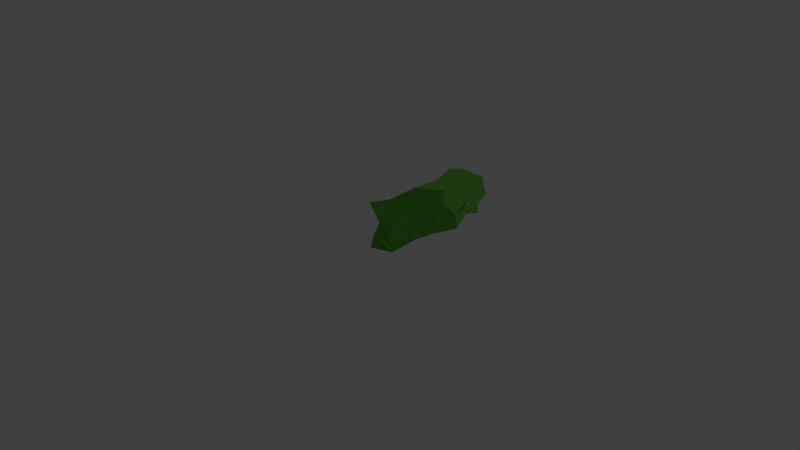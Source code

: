 # Source: line3.blend  (saved by Blender 2.79.0; exported with 4.5.12 LTS)
import bpy
from mathutils import Matrix  # noqa: F401  (used for matrix-valued properties, if any)

bpy.ops.wm.read_factory_settings(use_empty=True)
scene = bpy.context.scene
scene.name = 'Scene'

# ---- collections
col_collection_1 = bpy.data.collections.new('Collection 1'); scene.collection.children.link(col_collection_1)
col_collection_20 = bpy.data.collections.new('Collection 20'); scene.collection.children.link(col_collection_20)
col_collection_20.hide_render = True
col_collection_20.hide_viewport = True

# ---- materials (node trees are filled in below, after node groups)
mat_material = bpy.data.materials.new('Material')
mat_material.alpha_threshold = 0.0
mat_material.use_transparent_shadow = False
mat_material.diffuse_color = (0.2534, 0.814, 0.1182, 1.0)
mat_material.roughness = 0.5
mat_material.specular_intensity = 0.0
mat_material.line_color = (0.0, 0.0, 0.0, 1.0)

# ---- material node trees

# ---- world
world_world = bpy.data.worlds.new('World'); scene.world = world_world
world_world.color = (0.05088, 0.05088, 0.05088)
world_world.use_sun_shadow = False
world_world.sun_shadow_jitter_overblur = 0.0
world_world.cycles.sampling_method = 'MANUAL'

# ---- cameras
cam_camera = bpy.data.cameras.new('Camera')
cam_camera.clip_end = 100.0
cam_camera.lens = 35.0
cam_camera.sensor_width = 32.0
cam_camera.sensor_height = 18.0
cam_camera.ortho_scale = 7.314
cam_camera.dof.focus_distance = 0.0
cam_camera.dof.aperture_fstop = 128.0

# ---- lights
light_lamp = bpy.data.lights.new('Lamp', 'POINT')
light_lamp.transmission_factor = 0.0
light_lamp.cutoff_distance = 30.0
light_lamp.energy = 100.0
light_lamp.shadow_buffer_clip_start = 1.001
light_lamp.shadow_soft_size = 0.1
light_lamp.shadow_maximum_resolution = 0.006
light_lamp.use_absolute_resolution = True

# ---- meshes
me_cube = bpy.data.meshes.new('Cube')
me_cube.from_pydata([(0.4009, 0.9828, 0.01721), (0.4195, -0.6689, -0.001357), (-0.4692, -0.7187, -0.0511), (-0.4052, 0.9902, 0.008942), (0.3489, 0.7618, 0.0692), (0.4804, 0.5235, -0.06223), (0.424, 0.07403, 0.004588), (0.3909, -0.2478, 0.02171), (-0.3702, 0.05305, 0.0566), (-0.4483, 0.2853, -0.03018), (-0.404, 0.5692, 0.02213), (0.3976, 0.7565, 0.5694), (0.4557, 0.5235, 0.6153), (0.4166, 0.2853, 0.5763), (0.4696, 0.0471, 0.6292), (0.3622, -0.1911, 0.5218), (0.4362, -0.6745, 0.579), (-0.4019, -0.4147, 0.5539), (-0.4224, 0.0607, 0.5759), (-0.3956, 0.4805, 0.5675), (-0.4857, 0.7618, 0.6453), (0.3922, 0.9741, 0.1444), (0.5059, 1.088, 0.2889), (0.4437, 1.016, 0.5576), (0.4821, -0.7315, 0.1444), (0.3973, -0.6396, 0.3479), (-0.4197, -0.6691, 0.1444), (-0.3487, -0.5982, 0.2889), (-0.4761, -0.7236, 0.6098), (-0.4774, 1.059, 0.2889), (-0.4336, 0.9885, 0.589), (-0.4396, -0.4781, -0.01788), (-0.3852, -0.1937, 0.4126), (-0.3538, -0.1911, 0.1444), (-0.4336, 0.0471, 0.2889), (-0.4712, 0.2649, 0.1252), (-0.3355, 0.3075, 0.3162), (-0.4672, 0.7276, 0.3178), (-0.4452, 0.7618, 0.1444), (0.4132, 0.7618, 0.2889), (0.2687, 0.7618, 0.1444), (0.5332, 0.5243, 0.3275), (0.4078, 0.5235, 0.1444), (0.4321, 0.2632, 0.3887), (0.4181, 0.2853, 0.1444), (0.5664, 0.0471, 0.4333), (0.5097, 0.02874, 0.3341), (0.521, 0.0471, 0.1444), (0.3008, -0.4263, 0.4066), (0.4185, -0.1911, 0.1444), (0.3697, -0.4294, 0.2889), (0.5114, -0.4294, 0.1444), (0.4181, 0.9789, 0.02108), (0.4195, -0.6689, -0.001357), (-0.4692, -0.7187, -0.0511), (-0.4119, 0.9937, 0.006281), (0.3744, 0.7618, 0.08754), (0.4804, 0.5235, -0.06223), (0.424, 0.07403, 0.004588), (0.3909, -0.2478, 0.02171), (-0.3702, 0.05305, 0.0566), (-0.4483, 0.2853, -0.03018), (-0.4039, 0.566, 0.02132), (0.4065, 0.7623, 0.5635), (0.4557, 0.5235, 0.6153), (0.4166, 0.2853, 0.5763), (0.4696, 0.0471, 0.6292), (0.3622, -0.1911, 0.5218), (0.4362, -0.6745, 0.579), (-0.4019, -0.4147, 0.5539), (-0.4224, 0.0607, 0.5759), (-0.3957, 0.4811, 0.5678), (-0.4857, 0.7618, 0.6453), (0.4181, 0.9633, 0.1444), (0.4181, 1.124, 0.2889), (0.4172, 1.037, 0.5582), (0.4821, -0.7315, 0.1444), (0.3973, -0.6396, 0.3479), (-0.4197, -0.6691, 0.1444), (-0.3487, -0.5982, 0.2889), (-0.4761, -0.7236, 0.6098), (-0.4339, 0.9841, 0.5826), (-0.4396, -0.4781, -0.01788), (-0.3852, -0.1937, 0.4126), (-0.3538, -0.1911, 0.1444), (-0.4336, 0.0471, 0.2889), (-0.4712, 0.2649, 0.1252), (-0.3355, 0.3075, 0.3162), (-0.4672, 0.7276, 0.3178), (-0.4529, 1.046, 0.2134), (0.4132, 0.7618, 0.2889), (0.2687, 0.7618, 0.1444), (0.533, 0.5235, 0.3271), (0.4078, 0.5235, 0.1444), (0.4321, 0.2632, 0.3887), (0.4181, 0.2853, 0.1444), (0.5664, 0.0471, 0.4333), (0.5097, 0.02874, 0.3341), (0.521, 0.0471, 0.1444), (0.3008, -0.4263, 0.4066), (0.4185, -0.1911, 0.1444), (0.3697, -0.4294, 0.2889), (0.5114, -0.4294, 0.1444)], [], [(16, 25, 48), (16, 28, 25), (18, 19, 36), (19, 13, 12), (18, 15, 14), (6, 8, 9), (7, 8, 6), (7, 31, 8), (48, 50, 46), (46, 49, 47), (37, 38, 35), (35, 10, 9), (8, 35, 9), (32, 18, 34), (31, 33, 8), (26, 31, 2), (38, 3, 10), (37, 30, 29), (68, 77, 99), (68, 80, 77), (70, 71, 87), (71, 65, 64), (70, 67, 66), (58, 60, 61), (59, 60, 58), (59, 82, 60), (99, 101, 97), (97, 100, 98), (88, 89, 86), (86, 62, 61), (60, 86, 61), (83, 70, 85), (82, 84, 60), (78, 82, 54), (89, 55, 62), (88, 81, 89), (37, 36, 19, 20), (17, 28, 16), (37, 20, 30), (21, 0, 3), (17, 18, 32), (13, 43, 41, 12), (11, 12, 41), (45, 43, 13, 14), (48, 45, 14, 15), (11, 23, 30, 20), (15, 16, 48), (19, 12, 11, 20), (18, 14, 13, 19), (17, 16, 15, 18), (3, 0, 4, 10), (10, 5, 6, 9), (4, 5, 10), (50, 51, 49, 46), (49, 51, 7), (49, 7, 6, 47), (46, 47, 44, 43), (46, 45, 48), (44, 47, 6), (6, 5, 42, 44), (43, 45, 46), (43, 44, 42, 41), (42, 5, 4, 40), (42, 40, 39, 41), (4, 0, 21, 40), (39, 11, 41), (39, 40, 21, 22), (39, 22, 23, 11), (35, 33, 32, 34), (10, 35, 38), (35, 36, 37), (34, 36, 35), (34, 18, 36), (33, 35, 8), (32, 33, 31, 17), (31, 26, 27, 17), (29, 30, 23, 22), (27, 28, 17), (29, 22, 21, 3), (3, 38, 37, 29), (26, 2, 1, 24), (26, 24, 25, 27), (1, 7, 51, 24), (25, 28, 27), (25, 24, 51, 50), (82, 59, 53, 54), (50, 48, 25), (55, 89, 73, 52), (69, 80, 68), (88, 72, 81), (88, 87, 71, 72), (69, 70, 83), (65, 94, 92, 64), (63, 64, 92), (96, 94, 65, 66), (99, 96, 66, 67), (63, 75, 81, 72), (67, 68, 99), (71, 64, 63, 72), (70, 66, 65, 71), (69, 68, 67, 70), (55, 52, 56, 62), (62, 57, 58, 61), (56, 57, 62), (101, 102, 100, 97), (31, 7, 1, 2), (100, 102, 59), (100, 59, 58, 98), (97, 98, 95, 94), (97, 96, 99), (95, 98, 58), (58, 57, 93, 95), (94, 96, 97), (94, 95, 93, 92), (93, 57, 56, 91), (93, 91, 90, 92), (86, 84, 83, 85), (90, 63, 92), (62, 86, 89), (86, 87, 88), (85, 87, 86), (85, 70, 87), (84, 86, 60), (83, 84, 82, 69), (82, 78, 79, 69), (81, 75, 74, 89), (79, 80, 69), (78, 54, 53, 76), (74, 73, 89), (78, 76, 77, 79), (53, 59, 102, 76), (77, 80, 79), (77, 76, 102, 101), (101, 99, 77)])
me_cube.materials.append(mat_material)
me_cube.use_remesh_preserve_volume = False
me_cube.use_remesh_preserve_attributes = False
me_cube.use_mirror_vertex_groups = False
me_cube.update()

# ---- objects
ob_cube = bpy.data.objects.new('Cube', me_cube)
ob_lamp = bpy.data.objects.new('Lamp', light_lamp)
ob_camera = bpy.data.objects.new('Camera', cam_camera)

# ---- transforms, parenting, visibility, modifiers, constraints
ob_cube.location = (0.0, 0.9077, 0.0)
ob_cube.scale = (0.4032, 1.0, 1.0)
ob_cube.lock_rotations_4d = False
ob_cube.empty_display_type = 'ARROWS'
ob_cube.lineart.crease_threshold = 0.0
ob_lamp.location = (4.076, 1.005, 5.904)
ob_lamp.rotation_euler = (0.6503, 0.05522, 1.866)
ob_lamp.lock_rotations_4d = False
ob_lamp.empty_display_type = 'ARROWS'
ob_lamp.color = (0.0, 0.0, 0.0, 0.0)
ob_lamp.lineart.crease_threshold = 0.0
ob_camera.location = (7.481, -6.508, 5.344)
ob_camera.rotation_euler = (1.109, 0.0, 0.8149)
ob_camera.lock_rotations_4d = False
ob_camera.empty_display_type = 'ARROWS'
ob_camera.color = (0.0, 0.0, 0.0, 0.0)
ob_camera.display_type = 'WIRE'
ob_camera.lineart.crease_threshold = 0.0

# ---- collection membership
col_collection_1.objects.link(ob_cube)
col_collection_20.objects.link(ob_lamp)
col_collection_20.objects.link(ob_camera)

# ---- scene / render settings (as saved in the file)
scene.camera = ob_camera
scene.frame_start = 1; scene.frame_end = 250; scene.frame_set(1)
scene.render.engine = 'BLENDER_EEVEE_NEXT'
scene.render.resolution_percentage = 50
scene.render.dither_intensity = 0.0
scene.cycles.use_denoising = False
scene.cycles.samples = 128
scene.cycles.sampling_pattern = 'TABULATED_SOBOL'
scene.cycles.use_adaptive_sampling = False
scene.cycles.use_light_tree = False
scene.cycles.blur_glossy = 0.0
scene.cycles.sample_clamp_indirect = 0.0
scene.view_settings.view_transform = 'Standard'
bpy.context.view_layer.update()
